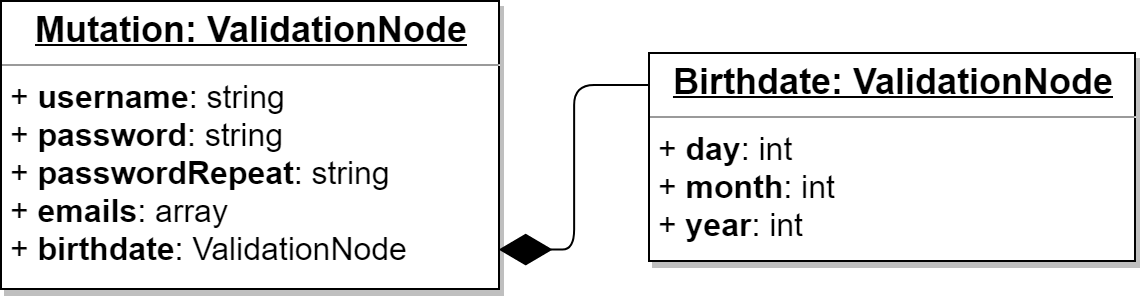

The diagram above was exported from draw.io. Its source (the exported page's mxGraphModel, read from the mxfile embedded in the PNG):
<mxGraphModel dx="1303" dy="449" grid="0" gridSize="10" guides="1" tooltips="1" connect="1" arrows="1" fold="0" page="0" pageScale="1" pageWidth="827" pageHeight="1169" math="0" shadow="0">
  <root>
    <mxCell id="0" />
    <mxCell id="1" parent="0" />
    <object label="&lt;p style=&quot;margin: 0px ; margin-top: 4px ; text-align: center&quot;&gt;&lt;b&gt;&lt;u&gt;&lt;font style=&quot;font-size: 18px&quot;&gt;Mutation: ValidationNode&lt;/font&gt;&lt;/u&gt;&lt;/b&gt;&lt;/p&gt;&lt;hr size=&quot;1&quot;&gt;&lt;p style=&quot;margin: 0px ; margin-left: 4px&quot;&gt;&lt;font style=&quot;font-size: 16px&quot;&gt;+ &lt;b&gt;username&lt;/b&gt;: string&lt;/font&gt;&lt;/p&gt;&lt;p style=&quot;margin: 0px ; margin-left: 4px&quot;&gt;&lt;font style=&quot;font-size: 16px&quot;&gt;+ &lt;b&gt;password&lt;/b&gt;: string&lt;/font&gt;&lt;/p&gt;&lt;p style=&quot;margin: 0px ; margin-left: 4px&quot;&gt;&lt;font size=&quot;3&quot;&gt;+ &lt;b&gt;passwordRepeat&lt;/b&gt;: string&lt;/font&gt;&lt;/p&gt;&lt;p style=&quot;margin: 0px ; margin-left: 4px&quot;&gt;&lt;font size=&quot;3&quot;&gt;+ &lt;b&gt;emails&lt;/b&gt;: array&lt;/font&gt;&lt;/p&gt;&lt;p style=&quot;margin: 0px ; margin-left: 4px&quot;&gt;&lt;font size=&quot;3&quot;&gt;+ &lt;b&gt;birthdate&lt;/b&gt;: ValidationNode&lt;/font&gt;&lt;/p&gt;" id="2">
      <mxCell style="verticalAlign=top;align=left;overflow=fill;fontSize=12;fontFamily=Helvetica;html=1;shadow=1;" vertex="1" parent="1">
        <mxGeometry x="55" y="65" width="249" height="144" as="geometry" />
      </mxCell>
    </object>
    <mxCell id="3" value="&lt;p style=&quot;margin: 0px ; margin-top: 4px ; text-align: center&quot;&gt;&lt;b&gt;&lt;font style=&quot;font-size: 18px&quot;&gt;&lt;u&gt;Birthdate: ValidationNode&lt;/u&gt;&lt;/font&gt;&lt;/b&gt;&lt;/p&gt;&lt;hr size=&quot;1&quot;&gt;&lt;p style=&quot;margin: 0px ; margin-left: 4px&quot;&gt;&lt;font size=&quot;3&quot;&gt;+ &lt;b&gt;day&lt;/b&gt;: int&lt;/font&gt;&lt;/p&gt;&lt;p style=&quot;margin: 0px ; margin-left: 4px&quot;&gt;&lt;font size=&quot;3&quot;&gt;+ &lt;b&gt;month&lt;/b&gt;: int&lt;/font&gt;&lt;/p&gt;&lt;p style=&quot;margin: 0px ; margin-left: 4px&quot;&gt;&lt;font size=&quot;3&quot;&gt;+ &lt;b&gt;year&lt;/b&gt;: int&lt;/font&gt;&lt;/p&gt;" style="verticalAlign=top;align=left;overflow=fill;fontSize=12;fontFamily=Helvetica;html=1;shadow=1;" vertex="1" parent="1">
      <mxGeometry x="379" y="91" width="243" height="104" as="geometry" />
    </mxCell>
    <mxCell id="4" value="" style="endArrow=diamondThin;endFill=1;endSize=24;html=1;shadow=0;exitX=-0.002;exitY=0.155;exitDx=0;exitDy=0;exitPerimeter=0;entryX=0.999;entryY=0.863;entryDx=0;entryDy=0;entryPerimeter=0;edgeStyle=orthogonalEdgeStyle;" edge="1" source="3" target="2" parent="1">
      <mxGeometry width="160" relative="1" as="geometry">
        <mxPoint x="55" y="233" as="sourcePoint" />
        <mxPoint x="215" y="233" as="targetPoint" />
      </mxGeometry>
    </mxCell>
  </root>
</mxGraphModel>